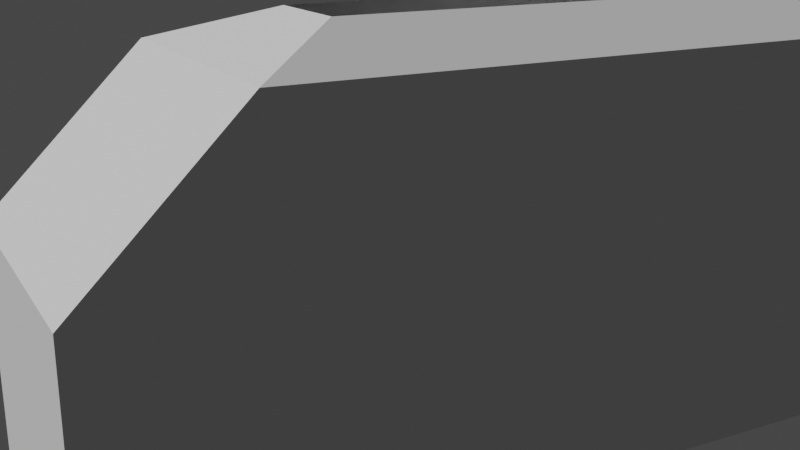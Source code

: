 # Source: shipInterior.blend  (saved by Blender 2.82.7; exported with 4.5.12 LTS)
import bpy
from mathutils import Matrix  # noqa: F401  (used for matrix-valued properties, if any)

bpy.ops.wm.read_factory_settings(use_empty=True)
scene = bpy.context.scene
scene.name = 'Scene'

# ---- collections
col_collection = bpy.data.collections.new('Collection'); scene.collection.children.link(col_collection)

# ---- world
world_world = bpy.data.worlds.new('World'); scene.world = world_world
world_world.use_nodes = True; world_world.node_tree.nodes.clear()
_N = world_world.node_tree.nodes; _L = world_world.node_tree.links
n0 = _N.new('ShaderNodeOutputWorld'); n0.name = 'World Output'; n0.location = (300, 300)
n1 = _N.new('ShaderNodeBackground'); n1.name = 'Background'; n1.location = (10, 300)
n1.inputs[0].default_value = (0.05088, 0.05088, 0.05088, 1.0)
_L.new(n1.outputs[0], n0.inputs[0])
n0.is_active_output = True
world_world.color = (0.05088, 0.05088, 0.05088)
world_world.use_sun_shadow = False
world_world.sun_shadow_jitter_overblur = 0.0

# ---- cameras
cam_camera_001 = bpy.data.cameras.new('Camera.001')

# ---- meshes
me_cube = bpy.data.meshes.new('Cube')
me_cube.from_pydata([(-5.0, -5.0, -5.0), (-5.0, 5.0, -5.0), (5.0, -5.0, -5.0), (5.0, 5.0, -5.0), (-2.423, -1.682, 5.859), (-5.0, -5.0, 1.103), (-5.0, 5.0, 1.103), (-2.423, 1.682, 5.859), (5.0, -5.0, 1.076), (2.39, -1.682, 5.859), (2.39, 1.682, 5.859), (5.0, 5.0, 1.076), (-3.457, -5.0, 5.0), (-3.457, 5.0, 5.0), (3.424, 5.0, 5.0), (3.424, -5.0, 5.0)], [], [(1, 3, 11, 14, 13, 6), (2, 0, 5, 12, 15, 8), (0, 1, 6, 5), (1, 0, 2, 3), (12, 5, 6, 13), (14, 11, 8, 15), (3, 2, 8, 11), (4, 12, 13, 7), (10, 14, 15, 9), (9, 15, 12, 4), (7, 13, 14, 10)])
_uv = me_cube.uv_layers.new(name='UVMap')
_uv.uv.foreach_set('vector', [0.375, 0.25, 0.375, 0.5, 0.5732, 0.5, 0.625, 0.4506, 0.625, 0.2963, 0.5787, 0.25, 0.375, 0.75, 0.375, 1.0, 0.5787, 1.0, 0.625, 0.9537, 0.625, 0.7994, 0.5732, 0.75, 0.375, 0.0, 0.375, 0.25, 0.5787, 0.25, 0.5787, 0.0, 0.125, 0.5, 0.125, 0.75, 0.375, 0.75, 0.375, 0.5, 0.8287, 0.75, 0.875, 0.75, 0.875, 0.5, 0.8287, 0.5, 0.6744, 0.5, 0.5732, 0.5, 0.5732, 0.75, 0.6744, 0.75, 0.375, 0.5, 0.375, 0.75, 0.5732, 0.75, 0.5732, 0.5, 0.7778, 0.6933, 0.8287, 0.75, 0.8287, 0.5, 0.7778, 0.5567, 0.7253, 0.5567, 0.6744, 0.5, 0.6744, 0.75, 0.7253, 0.6933, 0.7253, 0.6933, 0.6744, 0.75, 0.8287, 0.75, 0.7778, 0.6933, 0.7778, 0.5567, 0.8287, 0.5, 0.6744, 0.5, 0.7253, 0.5567])
_ca = me_cube.color_attributes.new('Col', 'BYTE_COLOR', 'CORNER')
_ca.data.foreach_set('color', [0.2582, 0.2582, 0.2582, 1.0, 0.2582, 0.2582, 0.2582, 1.0, 0.2582, 0.2582, 0.2582, 1.0, 0.2582, 0.2582, 0.2582, 1.0, 0.2582, 0.2582, 0.2582, 1.0, 0.2582, 0.2582, 0.2582, 1.0, 0.2582, 0.2582, 0.2582, 1.0, 0.2582, 0.2582, 0.2582, 1.0, 0.2582, 0.2582, 0.2582, 1.0, 0.2582, 0.2582, 0.2582, 1.0, 0.2582, 0.2582, 0.2582, 1.0, 0.2582, 0.2582, 0.2582, 1.0, 0.2582, 0.2582, 0.2582, 1.0, 0.2582, 0.2582, 0.2582, 1.0, 0.2582, 0.2582, 0.2582, 1.0, 0.2582, 0.2582, 0.2582, 1.0, 0.2582, 0.2582, 0.2582, 1.0, 0.2582, 0.2582, 0.2582, 1.0, 0.2582, 0.2582, 0.2582, 1.0, 0.2582, 0.2582, 0.2582, 1.0, 0.2582, 0.2582, 0.2582, 1.0, 0.2582, 0.2582, 0.2582, 1.0, 0.2582, 0.2582, 0.2582, 1.0, 0.2582, 0.2582, 0.2582, 1.0, 0.2582, 0.2582, 0.2582, 1.0, 0.2582, 0.2582, 0.2582, 1.0, 0.2582, 0.2582, 0.2582, 1.0, 0.2582, 0.2582, 0.2582, 1.0, 0.2582, 0.2582, 0.2582, 1.0, 0.2582, 0.2582, 0.2582, 1.0, 0.2582, 0.2582, 0.2582, 1.0, 0.2582, 0.2582, 0.2582, 1.0, 0.2582, 0.2582, 0.2582, 1.0, 0.2582, 0.2582, 0.2582, 1.0, 0.2582, 0.2582, 0.2582, 1.0, 0.2582, 0.2582, 0.2582, 1.0, 0.2582, 0.2582, 0.2582, 1.0, 0.2582, 0.2582, 0.2582, 1.0, 0.2582, 0.2582, 0.2582, 1.0, 0.2582, 0.2582, 0.2582, 1.0, 0.2582, 0.2582, 0.2582, 1.0, 0.2582, 0.2582, 0.2582, 1.0, 0.2582, 0.2582, 0.2582, 1.0, 0.2582, 0.2582, 0.2582, 1.0, 0.2582, 0.2582, 0.2582, 1.0, 0.2582, 0.2582, 0.2582, 1.0, 0.2582, 0.2582, 0.2582, 1.0, 0.2582, 0.2582, 0.2582, 1.0])
me_cube.use_remesh_fix_poles = True
me_cube.use_remesh_preserve_attributes = False
me_cube.use_mirror_vertex_groups = False
me_cube.use_paint_bone_selection = False
me_cube.use_paint_mask = True
me_cube.update()

# ---- objects
ob_cube = bpy.data.objects.new('Cube', me_cube)
ob_camera = bpy.data.objects.new('Camera', cam_camera_001)

# ---- transforms, parenting, visibility, modifiers, constraints
ob_cube.location = (0.0, 0.0, 0.0)
ob_cube.scale = (1.0, 0.3, 0.4)
ob_cube.lineart.crease_threshold = 0.0
ob_camera.location = (6.265, 8.853, 3.398)
ob_camera.rotation_euler = (1.271, 7.873e-07, 2.646)
ob_camera.lineart.crease_threshold = 0.0

# ---- collection membership
col_collection.objects.link(ob_cube)
col_collection.objects.link(ob_camera)

# ---- scene / render settings (as saved in the file)
scene.camera = ob_camera
scene.frame_start = 1; scene.frame_end = 250; scene.frame_set(1)
scene.render.engine = 'BLENDER_EEVEE_NEXT'
scene.cycles.use_denoising = False
scene.cycles.samples = 128
scene.cycles.sampling_pattern = 'TABULATED_SOBOL'
scene.cycles.use_adaptive_sampling = False
scene.cycles.use_light_tree = False
scene.view_settings.view_transform = 'Filmic'
bpy.context.view_layer.update()

# ---- added for rendering (the .blend has no usable light): sun
light_auto_sun = bpy.data.lights.new('AutoSun', 'SUN')
light_auto_sun.energy = 3.0
light_auto_sun.angle = 0.0523599
ob_auto_sun = bpy.data.objects.new('AutoSun', light_auto_sun)
scene.collection.objects.link(ob_auto_sun)
ob_auto_sun.rotation_euler = (0.872665, 0.174533, 0.523599)
bpy.context.view_layer.update()
